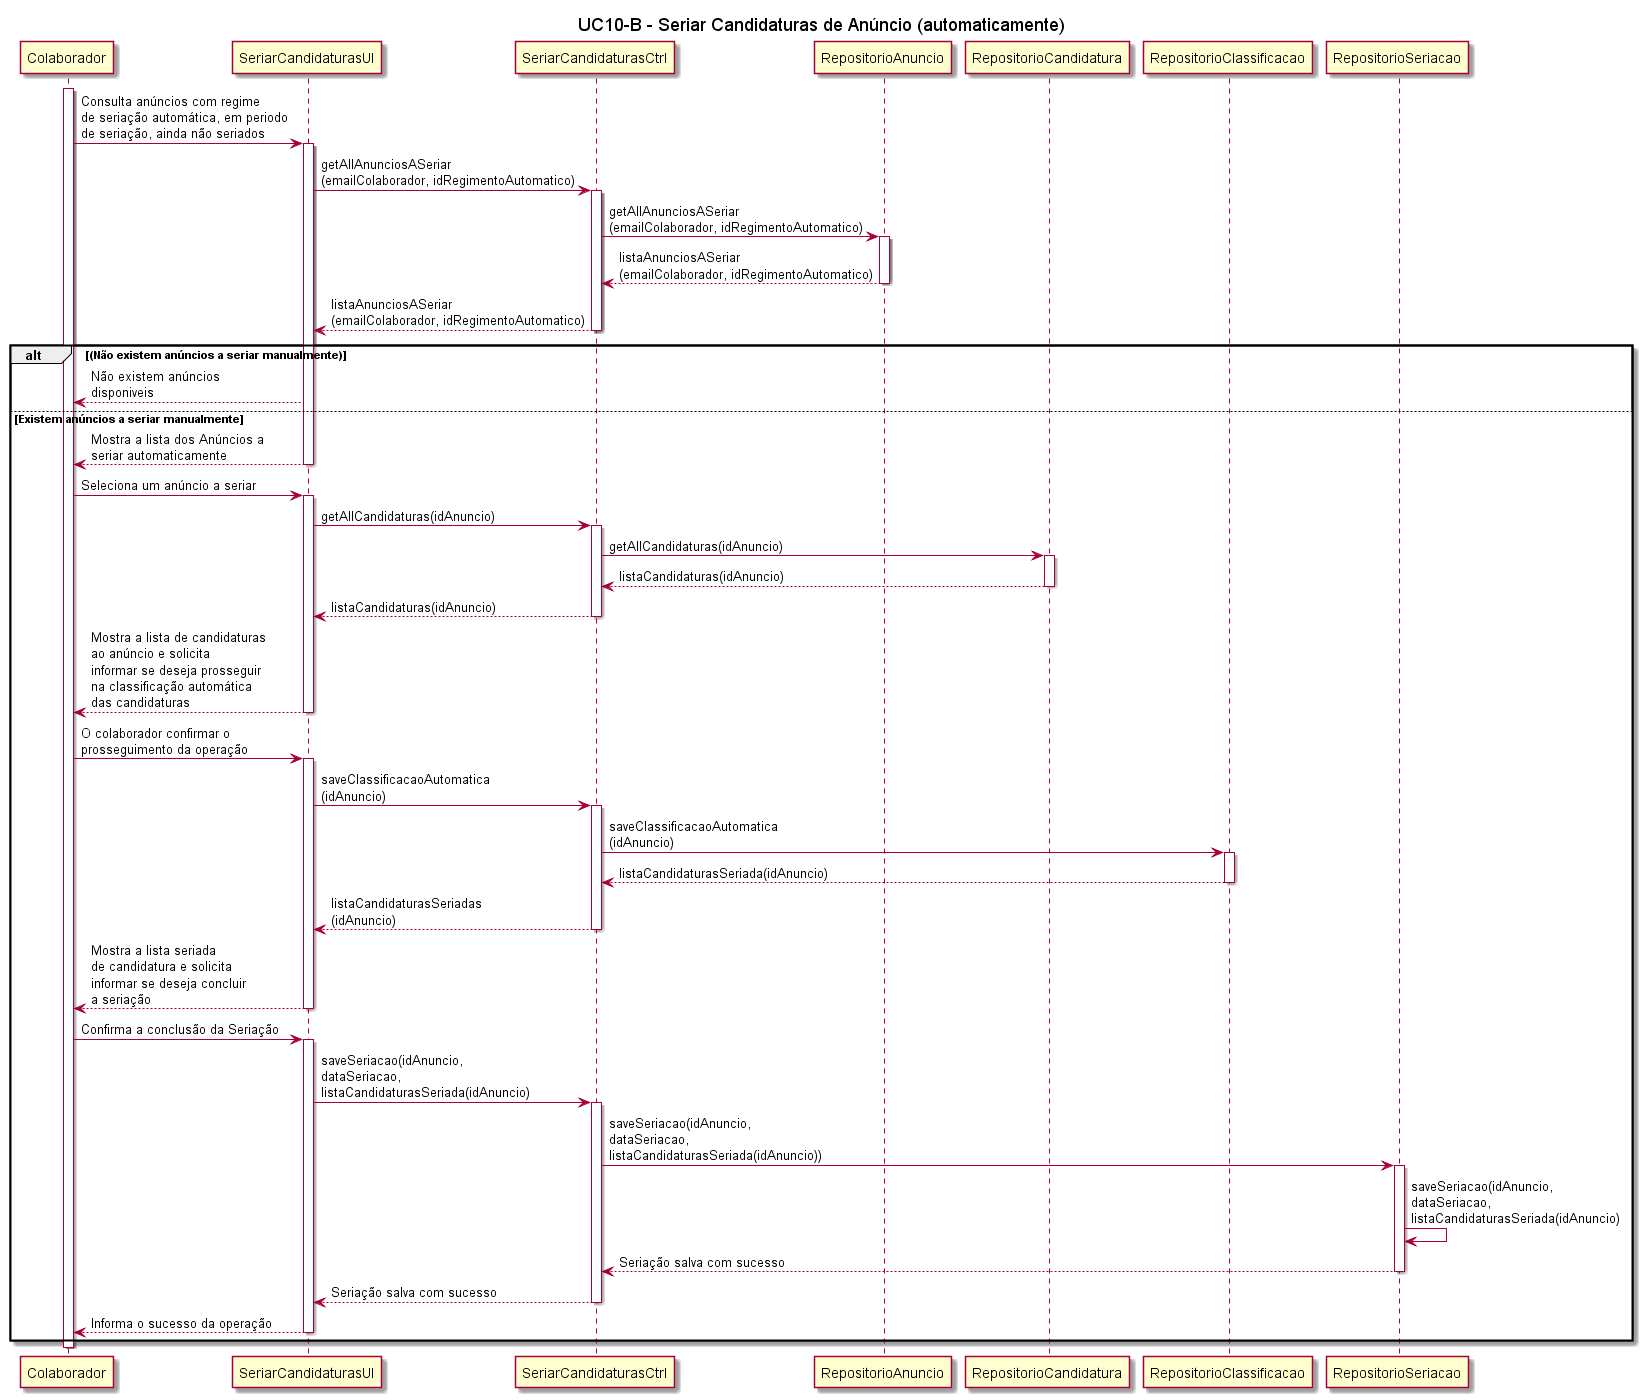

The diagram above was rendered by PlantUML. Its source (embedded in the PNG):
@startuml

title UC10-B - Seriar Candidaturas de Anúncio (automaticamente)

participant Colaborador
participant SeriarCandidaturasUI
participant SeriarCandidaturasCtrl
participant RepositorioAnuncio
participant RepositorioCandidatura
participant RepositorioClassificacao
participant RepositorioSeriacao


activate Colaborador
Colaborador -> SeriarCandidaturasUI: Consulta anúncios com regime \nde seriação automática, em periodo \nde seriação, ainda não seriados
activate SeriarCandidaturasUI
SeriarCandidaturasUI -> SeriarCandidaturasCtrl: getAllAnunciosASeriar\n(emailColaborador, idRegimentoAutomatico)
activate SeriarCandidaturasCtrl
SeriarCandidaturasCtrl -> RepositorioAnuncio: getAllAnunciosASeriar\n(emailColaborador, idRegimentoAutomatico)
activate RepositorioAnuncio
RepositorioAnuncio --> SeriarCandidaturasCtrl: listaAnunciosASeriar\n(emailColaborador, idRegimentoAutomatico)
deactivate RepositorioAnuncio
SeriarCandidaturasCtrl --> SeriarCandidaturasUI: listaAnunciosASeriar\n(emailColaborador, idRegimentoAutomatico)
deactivate SeriarCandidaturasCtrl
alt (Não existem anúncios a seriar manualmente)
SeriarCandidaturasUI --> Colaborador: Não existem anúncios \ndisponiveis

else Existem anúncios a seriar manualmente 
SeriarCandidaturasUI --> Colaborador: Mostra a lista dos Anúncios a \nseriar automaticamente
deactivate SeriarCandidaturasUI


Colaborador -> SeriarCandidaturasUI: Seleciona um anúncio a seriar 
activate SeriarCandidaturasUI
SeriarCandidaturasUI -> SeriarCandidaturasCtrl: getAllCandidaturas(idAnuncio)
activate SeriarCandidaturasCtrl
SeriarCandidaturasCtrl -> RepositorioCandidatura: getAllCandidaturas(idAnuncio)
activate RepositorioCandidatura
RepositorioCandidatura --> SeriarCandidaturasCtrl: listaCandidaturas(idAnuncio)
deactivate RepositorioCandidatura
SeriarCandidaturasCtrl --> SeriarCandidaturasUI: listaCandidaturas(idAnuncio)
deactivate SeriarCandidaturasCtrl
SeriarCandidaturasUI --> Colaborador: Mostra a lista de candidaturas \nao anúncio e solicita \ninformar se deseja prosseguir \nna classificação automática \ndas candidaturas
deactivate SeriarCandidaturasUI

Colaborador -> SeriarCandidaturasUI: O colaborador confirmar o \nprosseguimento da operação
activate SeriarCandidaturasUI
SeriarCandidaturasUI -> SeriarCandidaturasCtrl: saveClassificacaoAutomatica\n(idAnuncio)
activate SeriarCandidaturasCtrl
SeriarCandidaturasCtrl -> RepositorioClassificacao: saveClassificacaoAutomatica\n(idAnuncio)
activate RepositorioClassificacao
RepositorioClassificacao --> SeriarCandidaturasCtrl: listaCandidaturasSeriada(idAnuncio)
deactivate RepositorioClassificacao
SeriarCandidaturasCtrl --> SeriarCandidaturasUI: listaCandidaturasSeriadas\n(idAnuncio)
deactivate SeriarCandidaturasCtrl
SeriarCandidaturasUI --> Colaborador: Mostra a lista seriada \nde candidatura e solicita \ninformar se deseja concluir \na seriação
deactivate SeriarCandidaturasUI

Colaborador -> SeriarCandidaturasUI: Confirma a conclusão da Seriação
activate SeriarCandidaturasUI
SeriarCandidaturasUI -> SeriarCandidaturasCtrl: saveSeriacao(idAnuncio, \ndataSeriacao, \nlistaCandidaturasSeriada(idAnuncio)
activate SeriarCandidaturasCtrl
SeriarCandidaturasCtrl -> RepositorioSeriacao: saveSeriacao(idAnuncio, \ndataSeriacao, \nlistaCandidaturasSeriada(idAnuncio))
activate RepositorioSeriacao
RepositorioSeriacao -> RepositorioSeriacao: saveSeriacao(idAnuncio, \ndataSeriacao, \nlistaCandidaturasSeriada(idAnuncio)
RepositorioSeriacao --> SeriarCandidaturasCtrl: Seriação salva com sucesso
deactivate RepositorioSeriacao
SeriarCandidaturasCtrl --> SeriarCandidaturasUI: Seriação salva com sucesso
deactivate SeriarCandidaturasCtrl
SeriarCandidaturasUI --> Colaborador: Informa o sucesso da operação
deactivate SeriarCandidaturasUI


end alt
deactivate Colaborador
@enduml